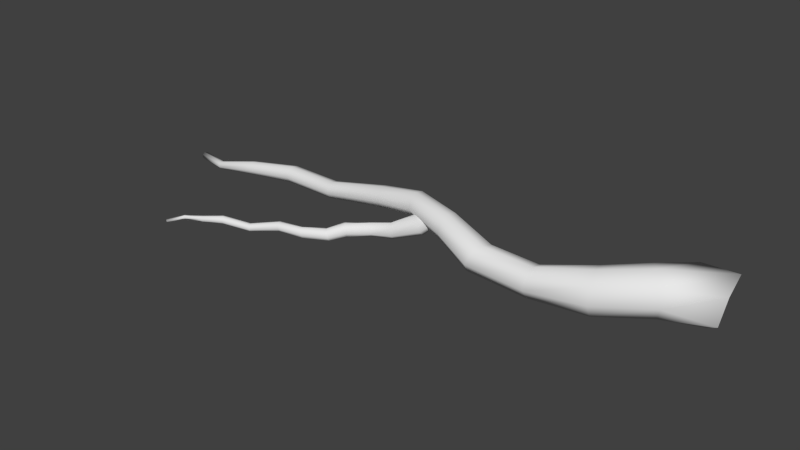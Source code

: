 # Source: Branches.blend  (saved by Blender 2.76.0; exported with 4.5.12 LTS)
import bpy
from mathutils import Matrix  # noqa: F401  (used for matrix-valued properties, if any)

bpy.ops.wm.read_factory_settings(use_empty=True)
scene = bpy.context.scene
scene.name = 'Scene'

# ---- collections
col_collection_1 = bpy.data.collections.new('Collection 1'); scene.collection.children.link(col_collection_1)

# ---- materials (node trees are filled in below, after node groups)
mat_branches_1 = bpy.data.materials.new('Branches_1')
mat_branches_1.alpha_threshold = 0.0
mat_branches_1.use_transparent_shadow = False
mat_branches_1.roughness = 0.5
mat_branches_1.line_color = (0.0, 0.0, 0.0, 1.0)

# ---- material node trees

# ---- world
world_world = bpy.data.worlds.new('World'); scene.world = world_world
world_world.color = (0.05088, 0.05088, 0.05088)
world_world.use_sun_shadow = False
world_world.sun_shadow_jitter_overblur = 0.0
world_world.cycles.sampling_method = 'MANUAL'
world_world.cycles.sample_map_resolution = 256

# ---- meshes
me_branch_1 = bpy.data.meshes.new('Branch_1')
me_branch_1.from_pydata([(1.697, 0.05275, -0.2096), (0.8576, 0.05713, 0.2642), (1.383, 0.04147, -0.4308), (0.8196, 0.02172, 0.112), (1.332, 0.07285, -0.709), (0.7772, 0.1106, -0.02157), (1.333, 0.274, -0.5198), (0.767, 0.2835, -0.04492), (1.422, 0.4387, -0.5283), (0.7901, 0.4292, 0.04276), (1.812, 0.4986, -0.4446), (0.8279, 0.4602, 0.1889), (1.826, 0.3841, -0.2243), (0.8569, 0.3629, 0.3146), (1.807, 0.1405, -0.1296), (0.8679, 0.1956, 0.3457), (1.382, 0.2395, 0.07399), (1.351, 0.4165, 0.05158), (1.255, 0.5132, -0.06484), (1.152, 0.4723, -0.2091), (1.105, 0.3143, -0.2927), (1.127, 0.1374, -0.2792), (1.22, 0.04445, -0.1538), (1.33, 0.08545, -0.01103), (0.252, 0.02279, 0.3058), (0.2547, 0.002595, 0.1971), (0.2623, 0.07555, 0.1087), (0.2708, 0.1972, 0.08974), (0.2737, 0.2969, 0.1529), (0.2684, 0.3159, 0.2607), (0.2596, 0.2473, 0.3557), (0.2537, 0.1268, 0.3753), (-0.3269, 0.1193, 0.3893), (-0.3083, 0.08912, 0.2709), (-0.2635, 0.1447, 0.169), (-0.2188, 0.2537, 0.1437), (-0.2003, 0.3521, 0.2095), (-0.2187, 0.3821, 0.3278), (-0.2634, 0.3264, 0.4293), (-0.3083, 0.2177, 0.4551), (-0.698, 0.2702, 0.2989), (-0.6924, 0.2455, 0.1933), (-0.6792, 0.2984, 0.09969), (-0.6663, 0.3979, 0.07306), (-0.6608, 0.4851, 0.1279), (-0.6662, 0.5095, 0.2329), (-0.6791, 0.4561, 0.3258), (-0.6922, 0.3569, 0.353), (-1.11, 0.3376, 0.1837), (-1.113, 0.3153, 0.08922), (-1.12, 0.3605, 0.003455), (-1.127, 0.4466, -0.02387), (-1.13, 0.5227, 0.02277), (-1.127, 0.5453, 0.1177), (-1.12, 0.5002, 0.2037), (-1.113, 0.4141, 0.2309), (-1.555, 0.2665, 0.1293), (-1.561, 0.2475, 0.04765), (-1.574, 0.289, -0.02471), (-1.588, 0.3664, -0.04535), (-1.594, 0.4346, -0.001926), (-1.589, 0.453, 0.07916), (-1.575, 0.4117, 0.1516), (-1.561, 0.3348, 0.1727), (-2.211, 0.1616, 0.1359), (-2.21, 0.1469, 0.06924), (-2.208, 0.1837, 0.01171), (-2.206, 0.2504, -0.002944), (-2.206, 0.3079, 0.03384), (-2.206, 0.3226, 0.1005), (-2.208, 0.2858, 0.1581), (-2.211, 0.2191, 0.1727), (-2.792, 0.155, 0.1139), (-2.791, 0.1403, 0.04724), (-2.789, 0.177, -0.01029), (-2.787, 0.2437, -0.02495), (-2.786, 0.3013, 0.01185), (-2.787, 0.3159, 0.07855), (-2.789, 0.2792, 0.1361), (-2.791, 0.2125, 0.1507), (-3.245, 0.1393, 0.2031), (-3.247, 0.1289, 0.1524), (-3.257, 0.1585, 0.1101), (-3.269, 0.2107, 0.1008), (-3.276, 0.2549, 0.13), (-3.275, 0.2648, 0.1802), (-3.265, 0.2351, 0.2224), (-3.252, 0.1834, 0.2321), (-3.707, 0.08361, 0.2399), (-3.7, 0.07805, 0.2083), (-3.697, 0.09636, 0.182), (-3.7, 0.1281, 0.1767), (-3.706, 0.1545, 0.1952), (-3.713, 0.16, 0.2267), (-3.716, 0.1415, 0.2527), (-3.714, 0.1098, 0.2581), (-4.126, 0.03287, 0.1042), (-4.116, 0.02892, 0.07393), (-4.111, 0.04854, 0.04882), (-4.114, 0.08023, 0.04363), (-4.124, 0.1054, 0.0614), (-4.134, 0.1094, 0.09172), (-4.139, 0.08975, 0.1168), (-4.136, 0.05806, 0.122), (-0.9302, 0.3645, 0.07695), (-1.279, 0.1426, 0.269), (-0.9603, 0.4258, 0.09605), (-1.284, 0.1922, 0.2681), (-0.9407, 0.4795, 0.1382), (-1.278, 0.2483, 0.289), (-0.8822, 0.4951, 0.1795), (-1.26, 0.2678, 0.322), (-0.8222, 0.4598, 0.1968), (-1.248, 0.2153, 0.3535), (-0.7934, 0.3971, 0.1784), (-1.233, 0.1444, 0.3555), (-0.8124, 0.3437, 0.1351), (-1.234, 0.1063, 0.3276), (-0.868, 0.3307, 0.09235), (-1.256, 0.1082, 0.2929), (-0.9818, 0.2165, 0.1731), (-0.9458, 0.2083, 0.2334), (-0.9429, 0.2566, 0.2893), (-0.974, 0.3397, 0.297), (-1.012, 0.3946, 0.2551), (-1.052, 0.3838, 0.2048), (-1.063, 0.3339, 0.1637), (-1.035, 0.2674, 0.1491), (-1.487, 0.1212, 0.3248), (-1.493, 0.1615, 0.3202), (-1.48, 0.2035, 0.3485), (-1.46, 0.232, 0.3953), (-1.43, 0.1792, 0.4183), (-1.423, 0.1279, 0.4199), (-1.439, 0.09388, 0.3972), (-1.463, 0.09062, 0.3572), (-1.698, 0.09449, 0.4745), (-1.71, 0.1499, 0.4688), (-1.691, 0.1989, 0.4899), (-1.653, 0.2125, 0.526), (-1.619, 0.184, 0.5571), (-1.607, 0.1287, 0.5631), (-1.625, 0.08064, 0.541), (-1.663, 0.06629, 0.5046), (-1.783, 0.07039, 0.6042), (-1.8, 0.1174, 0.6039), (-1.793, 0.1584, 0.6309), (-1.768, 0.1695, 0.6697), (-1.739, 0.1446, 0.6971), (-1.722, 0.09785, 0.6974), (-1.729, 0.05711, 0.6701), (-1.754, 0.04581, 0.6315), (-1.961, 0.08082, 0.7453), (-1.973, 0.1232, 0.7426), (-1.973, 0.1651, 0.7676), (-1.96, 0.1798, 0.8056), (-1.942, 0.1583, 0.8345), (-1.93, 0.1133, 0.8376), (-1.93, 0.07433, 0.8127), (-1.944, 0.06197, 0.7745), (-2.186, 0.1163, 0.8287), (-2.194, 0.1533, 0.8241), (-2.192, 0.1839, 0.8457), (-2.182, 0.1919, 0.881), (-2.17, 0.1718, 0.9095), (-2.162, 0.1348, 0.9139), (-2.164, 0.1027, 0.8922), (-2.173, 0.09453, 0.8569), (-2.494, 0.05391, 0.9449), (-2.499, 0.0844, 0.9406), (-2.491, 0.11, 0.9563), (-2.475, 0.1155, 0.9829), (-2.461, 0.09764, 1.005), (-2.457, 0.06716, 1.009), (-2.465, 0.04172, 0.9935), (-2.481, 0.03623, 0.9669), (-2.735, 0.1041, 1.066), (-2.739, 0.1348, 1.062), (-2.732, 0.1607, 1.078), (-2.717, 0.1665, 1.105), (-2.703, 0.1489, 1.127), (-2.699, 0.1182, 1.131), (-2.706, 0.09241, 1.115), (-2.721, 0.08656, 1.088), (-2.918, 0.09075, 1.152), (-2.922, 0.1154, 1.151), (-2.921, 0.1328, 1.168), (-2.915, 0.1335, 1.192), (-2.907, 0.1181, 1.21), (-2.903, 0.09525, 1.21), (-2.905, 0.07696, 1.193), (-2.91, 0.07407, 1.169), (-3.115, 0.09659, 1.23), (-3.114, 0.108, 1.241), (-3.11, 0.1087, 1.256), (-3.104, 0.09744, 1.264), (-3.1, 0.08212, 1.262), (-3.101, 0.07131, 1.251), (-3.106, 0.07097, 1.237), (-3.112, 0.08128, 1.228), (-3.298, 0.03657, 1.313), (-3.296, 0.03811, 1.328), (-3.29, 0.0295, 1.338), (-3.285, 0.0158, 1.339), (-3.282, 0.005014, 1.329), (-3.285, 0.003474, 1.314), (-3.291, 0.01208, 1.304), (-3.296, 0.02579, 1.303)], [], [(18, 11, 13, 17), (23, 1, 3, 22), (22, 3, 5, 21), (17, 13, 15, 16), (20, 7, 9, 19), (11, 29, 30, 13), (21, 5, 7, 20), (19, 9, 11, 18), (10, 18, 17, 12), (10, 12, 8), (16, 15, 1, 23), (0, 23, 22, 2), (6, 20, 19, 8), (12, 17, 16, 14), (2, 22, 21, 4), (8, 19, 18, 10), (14, 16, 23, 0), (4, 21, 20, 6), (30, 38, 39, 31), (9, 28, 29, 11), (7, 27, 28, 9), (3, 25, 26, 5), (13, 30, 31, 15), (5, 26, 27, 7), (1, 24, 25, 3), (15, 31, 24, 1), (34, 42, 43, 35), (24, 32, 33, 25), (31, 39, 32, 24), (25, 33, 34, 26), (28, 36, 37, 29), (27, 35, 36, 28), (26, 34, 35, 27), (29, 37, 38, 30), (44, 52, 53, 45), (37, 45, 46, 38), (38, 46, 47, 39), (32, 40, 41, 33), (39, 47, 40, 32), (33, 41, 42, 34), (36, 44, 45, 37), (35, 43, 44, 36), (55, 63, 56, 48), (43, 51, 52, 44), (42, 50, 51, 43), (45, 53, 54, 46), (46, 54, 55, 47), (40, 48, 49, 41), (47, 55, 48, 40), (41, 49, 50, 42), (62, 70, 71, 63), (49, 57, 58, 50), (52, 60, 61, 53), (51, 59, 60, 52), (50, 58, 59, 51), (53, 61, 62, 54), (54, 62, 63, 55), (48, 56, 57, 49), (67, 75, 76, 68), (56, 64, 65, 57), (63, 71, 64, 56), (57, 65, 66, 58), (60, 68, 69, 61), (59, 67, 68, 60), (58, 66, 67, 59), (61, 69, 70, 62), (76, 84, 85, 77), (66, 74, 75, 67), (69, 77, 78, 70), (70, 78, 79, 71), (64, 72, 73, 65), (71, 79, 72, 64), (65, 73, 74, 66), (68, 76, 77, 69), (80, 88, 89, 81), (75, 83, 84, 76), (74, 82, 83, 75), (77, 85, 86, 78), (78, 86, 87, 79), (72, 80, 81, 73), (79, 87, 80, 72), (73, 81, 82, 74), (93, 101, 102, 94), (87, 95, 88, 80), (81, 89, 90, 82), (84, 92, 93, 85), (83, 91, 92, 84), (82, 90, 91, 83), (85, 93, 94, 86), (86, 94, 95, 87), (96, 103, 102, 101, 100, 99, 98, 97), (94, 102, 103, 95), (88, 96, 97, 89), (95, 103, 96, 88), (89, 97, 98, 90), (92, 100, 101, 93), (91, 99, 100, 92), (90, 98, 99, 91), (122, 115, 117, 121), (127, 105, 107, 126), (126, 107, 109, 125), (121, 117, 119, 120), (124, 111, 113, 123), (115, 133, 134, 117), (125, 109, 111, 124), (123, 113, 115, 122), (114, 122, 121, 116), (120, 119, 105, 127), (104, 127, 126, 106), (110, 124, 123, 112), (116, 121, 120, 118), (106, 126, 125, 108), (112, 123, 122, 114), (118, 120, 127, 104), (108, 125, 124, 110), (134, 142, 143, 135), (113, 132, 133, 115), (111, 131, 132, 113), (107, 129, 130, 109), (117, 134, 135, 119), (109, 130, 131, 111), (105, 128, 129, 107), (119, 135, 128, 105), (138, 146, 147, 139), (128, 136, 137, 129), (135, 143, 136, 128), (129, 137, 138, 130), (132, 140, 141, 133), (131, 139, 140, 132), (130, 138, 139, 131), (133, 141, 142, 134), (148, 156, 157, 149), (141, 149, 150, 142), (142, 150, 151, 143), (136, 144, 145, 137), (143, 151, 144, 136), (137, 145, 146, 138), (140, 148, 149, 141), (139, 147, 148, 140), (159, 167, 160, 152), (147, 155, 156, 148), (146, 154, 155, 147), (149, 157, 158, 150), (150, 158, 159, 151), (144, 152, 153, 145), (151, 159, 152, 144), (145, 153, 154, 146), (166, 174, 175, 167), (153, 161, 162, 154), (156, 164, 165, 157), (155, 163, 164, 156), (154, 162, 163, 155), (157, 165, 166, 158), (158, 166, 167, 159), (152, 160, 161, 153), (171, 179, 180, 172), (160, 168, 169, 161), (167, 175, 168, 160), (161, 169, 170, 162), (164, 172, 173, 165), (163, 171, 172, 164), (162, 170, 171, 163), (165, 173, 174, 166), (180, 188, 189, 181), (170, 178, 179, 171), (173, 181, 182, 174), (174, 182, 183, 175), (168, 176, 177, 169), (175, 183, 176, 168), (169, 177, 178, 170), (172, 180, 181, 173), (184, 192, 193, 185), (179, 187, 188, 180), (178, 186, 187, 179), (181, 189, 190, 182), (182, 190, 191, 183), (176, 184, 185, 177), (183, 191, 184, 176), (177, 185, 186, 178), (197, 205, 206, 198), (191, 199, 192, 184), (185, 193, 194, 186), (188, 196, 197, 189), (187, 195, 196, 188), (186, 194, 195, 187), (189, 197, 198, 190), (190, 198, 199, 191), (200, 207, 206, 205, 204, 203, 202, 201), (198, 206, 207, 199), (192, 200, 201, 193), (199, 207, 200, 192), (193, 201, 202, 194), (196, 204, 205, 197), (195, 203, 204, 196), (194, 202, 203, 195), (12, 14, 8), (8, 14, 6), (14, 0, 6), (2, 6, 0), (4, 6, 2)])
me_branch_1.polygons.foreach_set('use_smooth', [True] * 200)
_uv = me_branch_1.uv_layers.new(name='UVMap')
_uv.uv.foreach_set('vector', [0.4963, 0.05452, 0.497, 0.1198, 0.5804, 0.1241, 0.6019, 0.05547, 0.8135, 0.06302, 0.7505, 0.1307, 0.8404, 0.1333, 0.927, 0.06975, 0.02603, 0.07144, 0.09642, 0.136, 0.1926, 0.1282, 0.1392, 0.06363, 0.6019, 0.05547, 0.5804, 0.1241, 0.666, 0.1284, 0.7058, 0.05854, 0.2601, 0.05768, 0.3019, 0.1219, 0.4081, 0.1186, 0.3834, 0.05498, 0.497, 0.1198, 0.4852, 0.2105, 0.5647, 0.2141, 0.5804, 0.1241, 0.1392, 0.06363, 0.1926, 0.1282, 0.3019, 0.1219, 0.2601, 0.05768, 0.3834, 0.05498, 0.4081, 0.1186, 0.497, 0.1198, 0.4963, 0.05452, 0.4777, 2.98e-08, 0.4963, 0.05452, 0.6019, 0.05547, 0.6075, 0.003813, 0.3967, 0.5418, 0.299, 0.526, 0.4911, 0.5326, 0.7058, 0.05854, 0.666, 0.1284, 0.7505, 0.1307, 0.8135, 0.06302, 0.8693, 0.02037, 0.8135, 0.06302, 0.927, 0.06975, 0.9982, 0.02747, 0.2287, 0.007276, 0.2601, 0.05768, 0.3834, 0.05498, 0.3512, 0.001018, 0.6075, 0.003813, 0.6019, 0.05547, 0.7058, 0.05854, 0.7397, 0.01119, 0.0, 0.02924, 0.02603, 0.07144, 0.1392, 0.06363, 0.1128, 0.01789, 0.3512, 0.001018, 0.3834, 0.05498, 0.4963, 0.05452, 0.4777, 2.98e-08, 0.7397, 0.01119, 0.7058, 0.05854, 0.8135, 0.06302, 0.8693, 0.02037, 0.1128, 0.01789, 0.1392, 0.06363, 0.2601, 0.05768, 0.2287, 0.007276, 0.5647, 0.2141, 0.5656, 0.2943, 0.6291, 0.2972, 0.6448, 0.2156, 0.4081, 0.1186, 0.4108, 0.2074, 0.4852, 0.2105, 0.497, 0.1198, 0.3019, 0.1219, 0.3297, 0.2076, 0.4108, 0.2074, 0.4081, 0.1186, 0.09642, 0.136, 0.1842, 0.2161, 0.2518, 0.211, 0.1926, 0.1282, 0.5804, 0.1241, 0.5647, 0.2141, 0.6448, 0.2156, 0.666, 0.1284, 0.1926, 0.1282, 0.2518, 0.211, 0.3297, 0.2076, 0.3019, 0.1219, 0.7505, 0.1307, 0.7239, 0.2155, 0.7898, 0.2147, 0.8404, 0.1333, 0.666, 0.1284, 0.6448, 0.2156, 0.7239, 0.2155, 0.7505, 0.1307, 0.2741, 0.2931, 0.3216, 0.3567, 0.3793, 0.357, 0.3468, 0.2884, 0.7239, 0.2155, 0.6918, 0.2979, 0.7613, 0.297, 0.7898, 0.2147, 0.6448, 0.2156, 0.6291, 0.2972, 0.6918, 0.2979, 0.7239, 0.2155, 0.1842, 0.2161, 0.2041, 0.2995, 0.2741, 0.2931, 0.2518, 0.211, 0.4108, 0.2074, 0.4217, 0.2872, 0.4967, 0.2901, 0.4852, 0.2105, 0.3297, 0.2076, 0.3468, 0.2884, 0.4217, 0.2872, 0.4108, 0.2074, 0.2518, 0.211, 0.2741, 0.2931, 0.3468, 0.2884, 0.3297, 0.2076, 0.4852, 0.2105, 0.4967, 0.2901, 0.5656, 0.2943, 0.5647, 0.2141, 0.4363, 0.3562, 0.4435, 0.4172, 0.4923, 0.4147, 0.4934, 0.3543, 0.4967, 0.2901, 0.4934, 0.3543, 0.5499, 0.3521, 0.5656, 0.2943, 0.5656, 0.2943, 0.5499, 0.3521, 0.6055, 0.3509, 0.6291, 0.2972, 0.6918, 0.2979, 0.6632, 0.3519, 0.7225, 0.3552, 0.7613, 0.297, 0.6291, 0.2972, 0.6055, 0.3509, 0.6632, 0.3519, 0.6918, 0.2979, 0.2041, 0.2995, 0.2598, 0.3565, 0.3216, 0.3567, 0.2741, 0.2931, 0.4217, 0.2872, 0.4363, 0.3562, 0.4934, 0.3543, 0.4967, 0.2901, 0.3468, 0.2884, 0.3793, 0.357, 0.4363, 0.3562, 0.4217, 0.2872, 0.5924, 0.4112, 0.5896, 0.4754, 0.6353, 0.4769, 0.6429, 0.4127, 0.3793, 0.357, 0.3981, 0.4186, 0.4435, 0.4172, 0.4363, 0.3562, 0.3216, 0.3567, 0.3498, 0.4182, 0.3981, 0.4186, 0.3793, 0.357, 0.4934, 0.3543, 0.4923, 0.4147, 0.5423, 0.4122, 0.5499, 0.3521, 0.5499, 0.3521, 0.5423, 0.4122, 0.5924, 0.4112, 0.6055, 0.3509, 0.6632, 0.3519, 0.6429, 0.4127, 0.6969, 0.4164, 0.7225, 0.3552, 0.6055, 0.3509, 0.5924, 0.4112, 0.6429, 0.4127, 0.6632, 0.3519, 0.2598, 0.3565, 0.297, 0.4167, 0.3498, 0.4182, 0.3216, 0.3567, 0.5437, 0.4754, 0.539, 0.5664, 0.5774, 0.5678, 0.5896, 0.4754, 0.297, 0.4167, 0.3139, 0.4789, 0.3611, 0.4794, 0.3498, 0.4182, 0.4435, 0.4172, 0.4498, 0.4779, 0.496, 0.4764, 0.4923, 0.4147, 0.3981, 0.4186, 0.4054, 0.479, 0.4498, 0.4779, 0.4435, 0.4172, 0.3498, 0.4182, 0.3611, 0.4794, 0.4054, 0.479, 0.3981, 0.4186, 0.4923, 0.4147, 0.496, 0.4764, 0.5437, 0.4754, 0.5423, 0.4122, 0.5423, 0.4122, 0.5437, 0.4754, 0.5896, 0.4754, 0.5924, 0.4112, 0.6429, 0.4127, 0.6353, 0.4769, 0.6827, 0.4792, 0.6969, 0.4164, 0.4181, 0.5669, 0.4224, 0.6456, 0.4583, 0.6454, 0.4586, 0.5658, 0.6353, 0.4769, 0.6153, 0.5689, 0.6535, 0.5694, 0.6827, 0.4792, 0.5896, 0.4754, 0.5774, 0.5678, 0.6153, 0.5689, 0.6353, 0.4769, 0.3139, 0.4789, 0.3395, 0.5695, 0.3784, 0.5684, 0.3611, 0.4794, 0.4498, 0.4779, 0.4586, 0.5658, 0.4993, 0.5656, 0.496, 0.4764, 0.4054, 0.479, 0.4181, 0.5669, 0.4586, 0.5658, 0.4498, 0.4779, 0.3611, 0.4794, 0.3784, 0.5684, 0.4181, 0.5669, 0.4054, 0.479, 0.496, 0.4764, 0.4993, 0.5656, 0.539, 0.5664, 0.5437, 0.4754, 0.4583, 0.6454, 0.4674, 0.7119, 0.4947, 0.7126, 0.4949, 0.6461, 0.3784, 0.5684, 0.3862, 0.6468, 0.4224, 0.6456, 0.4181, 0.5669, 0.4993, 0.5656, 0.4949, 0.6461, 0.5325, 0.6474, 0.539, 0.5664, 0.539, 0.5664, 0.5325, 0.6474, 0.5715, 0.6486, 0.5774, 0.5678, 0.6153, 0.5689, 0.6109, 0.649, 0.6496, 0.6488, 0.6535, 0.5694, 0.5774, 0.5678, 0.5715, 0.6486, 0.6109, 0.649, 0.6153, 0.5689, 0.3395, 0.5695, 0.3499, 0.6485, 0.3862, 0.6468, 0.3784, 0.5684, 0.4586, 0.5658, 0.4583, 0.6454, 0.4949, 0.6461, 0.4993, 0.5656, 0.5823, 0.7124, 0.5496, 0.7756, 0.5677, 0.7755, 0.6112, 0.7126, 0.4224, 0.6456, 0.4385, 0.7113, 0.4674, 0.7119, 0.4583, 0.6454, 0.3862, 0.6468, 0.4085, 0.7113, 0.4385, 0.7113, 0.4224, 0.6456, 0.4949, 0.6461, 0.4947, 0.7126, 0.5228, 0.7128, 0.5325, 0.6474, 0.5325, 0.6474, 0.5228, 0.7128, 0.5526, 0.7126, 0.5715, 0.6486, 0.6109, 0.649, 0.5823, 0.7124, 0.6112, 0.7126, 0.6496, 0.6488, 0.5715, 0.6486, 0.5526, 0.7126, 0.5823, 0.7124, 0.6109, 0.649, 0.3499, 0.6485, 0.3796, 0.7122, 0.4085, 0.7113, 0.3862, 0.6468, 0.4957, 0.7746, 0.4947, 0.8358, 0.5127, 0.8358, 0.5136, 0.7751, 0.5526, 0.7126, 0.5315, 0.7754, 0.5496, 0.7756, 0.5823, 0.7124, 0.3796, 0.7122, 0.4204, 0.7756, 0.4386, 0.7748, 0.4085, 0.7113, 0.4674, 0.7119, 0.4769, 0.7742, 0.4957, 0.7746, 0.4947, 0.7126, 0.4385, 0.7113, 0.4574, 0.7743, 0.4769, 0.7742, 0.4674, 0.7119, 0.4085, 0.7113, 0.4386, 0.7748, 0.4574, 0.7743, 0.4385, 0.7113, 0.4947, 0.7126, 0.4957, 0.7746, 0.5136, 0.7751, 0.5228, 0.7128, 0.5228, 0.7128, 0.5136, 0.7751, 0.5315, 0.7754, 0.5526, 0.7126, 0.06704, 0.3028, 0.07242, 0.3028, 0.07622, 0.3019, 0.07622, 0.3005, 0.07242, 0.2996, 0.06704, 0.2996, 0.06324, 0.3005, 0.06324, 0.3019, 0.5136, 0.7751, 0.5127, 0.8358, 0.5314, 0.8357, 0.5315, 0.7754, 0.5496, 0.7756, 0.5499, 0.8356, 0.568, 0.8356, 0.5677, 0.7755, 0.5315, 0.7754, 0.5314, 0.8357, 0.5499, 0.8356, 0.5496, 0.7756, 0.4204, 0.7756, 0.4255, 0.8356, 0.4428, 0.8356, 0.4386, 0.7748, 0.4769, 0.7742, 0.4772, 0.8358, 0.4947, 0.8358, 0.4957, 0.7746, 0.4574, 0.7743, 0.46, 0.8357, 0.4772, 0.8358, 0.4769, 0.7742, 0.4386, 0.7748, 0.4428, 0.8356, 0.46, 0.8357, 0.4574, 0.7743, 0.3464, 0.9649, 0.3009, 0.9187, 0.2729, 0.9196, 0.303, 0.9648, 0.2179, 0.9647, 0.2205, 0.9187, 0.1897, 0.9203, 0.1732, 0.9658, 0.1732, 0.9658, 0.1897, 0.9203, 0.1511, 0.9228, 0.1336, 0.9685, 0.303, 0.9648, 0.2729, 0.9196, 0.2489, 0.919, 0.2628, 0.9652, 0.09533, 0.9709, 0.1237, 0.9244, 0.08286, 0.9214, 0.0508, 0.9686, 0.3009, 0.9187, 0.2879, 0.8889, 0.2619, 0.8883, 0.2729, 0.9196, 0.1336, 0.9685, 0.1511, 0.9228, 0.1237, 0.9244, 0.09533, 0.9709, 0.0508, 0.9686, 0.08286, 0.9214, 0.03826, 0.9192, 0.0, 0.9659, 0.3358, 1.0, 0.3464, 0.9649, 0.303, 0.9648, 0.2964, 0.9957, 0.2628, 0.9652, 0.2489, 0.919, 0.2205, 0.9187, 0.2179, 0.9647, 0.2119, 0.9886, 0.2179, 0.9647, 0.1732, 0.9658, 0.1706, 0.9892, 0.09516, 0.9976, 0.09533, 0.9709, 0.0508, 0.9686, 0.05489, 1.0, 0.2964, 0.9957, 0.303, 0.9648, 0.2628, 0.9652, 0.255, 0.9913, 0.1706, 0.9892, 0.1732, 0.9658, 0.1336, 0.9685, 0.1329, 0.9929, 0.05489, 1.0, 0.0508, 0.9686, 0.0, 0.9659, 0.01289, 0.9995, 0.255, 0.9913, 0.2628, 0.9652, 0.2179, 0.9647, 0.2119, 0.9886, 0.1329, 0.9929, 0.1336, 0.9685, 0.09533, 0.9709, 0.09516, 0.9976, 0.2619, 0.8883, 0.2673, 0.8542, 0.2358, 0.8537, 0.2355, 0.8881, 0.08286, 0.9214, 0.08577, 0.8905, 0.05504, 0.8904, 0.03826, 0.9192, 0.1237, 0.9244, 0.1236, 0.8891, 0.08577, 0.8905, 0.08286, 0.9214, 0.1897, 0.9203, 0.1859, 0.8881, 0.1571, 0.889, 0.1511, 0.9228, 0.2729, 0.9196, 0.2619, 0.8883, 0.2355, 0.8881, 0.2489, 0.919, 0.1511, 0.9228, 0.1571, 0.889, 0.1236, 0.8891, 0.1237, 0.9244, 0.2205, 0.9187, 0.2082, 0.8878, 0.1859, 0.8881, 0.1897, 0.9203, 0.2489, 0.919, 0.2355, 0.8881, 0.2082, 0.8878, 0.2205, 0.9187, 0.1495, 0.8551, 0.1443, 0.8283, 0.1126, 0.8274, 0.1218, 0.8561, 0.2082, 0.8878, 0.2067, 0.8538, 0.1779, 0.8543, 0.1859, 0.8881, 0.2355, 0.8881, 0.2358, 0.8537, 0.2067, 0.8538, 0.2082, 0.8878, 0.1859, 0.8881, 0.1779, 0.8543, 0.1495, 0.8551, 0.1571, 0.889, 0.08577, 0.8905, 0.09254, 0.8563, 0.05951, 0.8564, 0.05504, 0.8904, 0.1236, 0.8891, 0.1218, 0.8561, 0.09254, 0.8563, 0.08577, 0.8905, 0.1571, 0.889, 0.1495, 0.8551, 0.1218, 0.8561, 0.1236, 0.8891, 0.2879, 0.8889, 0.3009, 0.8546, 0.2673, 0.8542, 0.2619, 0.8883, 0.08149, 0.8278, 0.08778, 0.7884, 0.05916, 0.7901, 0.05105, 0.8294, 0.3009, 0.8546, 0.2967, 0.8272, 0.2677, 0.8294, 0.2673, 0.8542, 0.2673, 0.8542, 0.2677, 0.8294, 0.2399, 0.8309, 0.2358, 0.8537, 0.2067, 0.8538, 0.2104, 0.8311, 0.1777, 0.8299, 0.1779, 0.8543, 0.2358, 0.8537, 0.2399, 0.8309, 0.2104, 0.8311, 0.2067, 0.8538, 0.1779, 0.8543, 0.1777, 0.8299, 0.1443, 0.8283, 0.1495, 0.8551, 0.09254, 0.8563, 0.08149, 0.8278, 0.05105, 0.8294, 0.05951, 0.8564, 0.1218, 0.8561, 0.1126, 0.8274, 0.08149, 0.8278, 0.09254, 0.8563, 0.2277, 0.7931, 0.2083, 0.7526, 0.1835, 0.7529, 0.2027, 0.7932, 0.1126, 0.8274, 0.1132, 0.7879, 0.08778, 0.7884, 0.08149, 0.8278, 0.1443, 0.8283, 0.1412, 0.7891, 0.1132, 0.7879, 0.1126, 0.8274, 0.2967, 0.8272, 0.2801, 0.7884, 0.2538, 0.7913, 0.2677, 0.8294, 0.2677, 0.8294, 0.2538, 0.7913, 0.2277, 0.7931, 0.2399, 0.8309, 0.2104, 0.8311, 0.2027, 0.7932, 0.1735, 0.7914, 0.1777, 0.8299, 0.2399, 0.8309, 0.2277, 0.7931, 0.2027, 0.7932, 0.2104, 0.8311, 0.1777, 0.8299, 0.1735, 0.7914, 0.1412, 0.7891, 0.1443, 0.8283, 0.233, 0.7515, 0.2095, 0.7013, 0.1913, 0.7011, 0.2083, 0.7526, 0.1735, 0.7914, 0.1599, 0.7526, 0.1377, 0.7523, 0.1412, 0.7891, 0.08778, 0.7884, 0.0944, 0.7521, 0.07143, 0.7523, 0.05916, 0.7901, 0.1132, 0.7879, 0.1159, 0.752, 0.0944, 0.7521, 0.08778, 0.7884, 0.1412, 0.7891, 0.1377, 0.7523, 0.1159, 0.752, 0.1132, 0.7879, 0.2801, 0.7884, 0.2571, 0.75, 0.233, 0.7515, 0.2538, 0.7913, 0.2538, 0.7913, 0.233, 0.7515, 0.2083, 0.7526, 0.2277, 0.7931, 0.2027, 0.7932, 0.1835, 0.7529, 0.1599, 0.7526, 0.1735, 0.7914, 0.114, 0.7018, 0.1091, 0.6588, 0.09134, 0.6593, 0.09313, 0.7026, 0.1835, 0.7529, 0.173, 0.7008, 0.1543, 0.7007, 0.1599, 0.7526, 0.2083, 0.7526, 0.1913, 0.7011, 0.173, 0.7008, 0.1835, 0.7529, 0.1599, 0.7526, 0.1543, 0.7007, 0.1346, 0.7011, 0.1377, 0.7523, 0.0944, 0.7521, 0.09313, 0.7026, 0.07347, 0.7029, 0.07143, 0.7523, 0.1159, 0.752, 0.114, 0.7018, 0.09313, 0.7026, 0.0944, 0.7521, 0.1377, 0.7523, 0.1346, 0.7011, 0.114, 0.7018, 0.1159, 0.752, 0.2571, 0.75, 0.228, 0.7012, 0.2095, 0.7013, 0.233, 0.7515, 0.09134, 0.6593, 0.0936, 0.6262, 0.07941, 0.6262, 0.0727, 0.6598, 0.1346, 0.7011, 0.1269, 0.6585, 0.1091, 0.6588, 0.114, 0.7018, 0.228, 0.7012, 0.2235, 0.6585, 0.2042, 0.6591, 0.2095, 0.7013, 0.2095, 0.7013, 0.2042, 0.6591, 0.1839, 0.6592, 0.1913, 0.7011, 0.173, 0.7008, 0.164, 0.6588, 0.145, 0.6585, 0.1543, 0.7007, 0.1913, 0.7011, 0.1839, 0.6592, 0.164, 0.6588, 0.173, 0.7008, 0.1543, 0.7007, 0.145, 0.6585, 0.1269, 0.6585, 0.1346, 0.7011, 0.09313, 0.7026, 0.09134, 0.6593, 0.0727, 0.6598, 0.07347, 0.7029, 0.1551, 0.6275, 0.1344, 0.5954, 0.1248, 0.5953, 0.1395, 0.6274, 0.1091, 0.6588, 0.1085, 0.6264, 0.0936, 0.6262, 0.09134, 0.6593, 0.1269, 0.6585, 0.1243, 0.627, 0.1085, 0.6264, 0.1091, 0.6588, 0.2235, 0.6585, 0.1994, 0.625, 0.1849, 0.6261, 0.2042, 0.6591, 0.2042, 0.6591, 0.1849, 0.6261, 0.1705, 0.627, 0.1839, 0.6592, 0.164, 0.6588, 0.1551, 0.6275, 0.1395, 0.6274, 0.145, 0.6585, 0.1839, 0.6592, 0.1705, 0.627, 0.1551, 0.6275, 0.164, 0.6588, 0.145, 0.6585, 0.1395, 0.6274, 0.1243, 0.627, 0.1269, 0.6585, 0.162, 0.5952, 0.1553, 0.5637, 0.1463, 0.564, 0.1529, 0.5954, 0.1705, 0.627, 0.1439, 0.5955, 0.1344, 0.5954, 0.1551, 0.6275, 0.1395, 0.6274, 0.1248, 0.5953, 0.1158, 0.5952, 0.1243, 0.627, 0.0936, 0.6262, 0.09707, 0.5951, 0.08752, 0.595, 0.07941, 0.6262, 0.1085, 0.6264, 0.1067, 0.5951, 0.09707, 0.5951, 0.0936, 0.6262, 0.1243, 0.627, 0.1158, 0.5952, 0.1067, 0.5951, 0.1085, 0.6264, 0.1994, 0.625, 0.162, 0.5952, 0.1529, 0.5954, 0.1849, 0.6261, 0.1849, 0.6261, 0.1529, 0.5954, 0.1439, 0.5955, 0.1705, 0.627, 0.09697, 0.09991, 0.09451, 0.09991, 0.09277, 0.1003, 0.09277, 0.101, 0.09451, 0.1014, 0.09697, 0.1014, 0.09872, 0.101, 0.09872, 0.1003, 0.1529, 0.5954, 0.1463, 0.564, 0.1374, 0.5639, 0.1439, 0.5955, 0.1344, 0.5954, 0.1283, 0.5636, 0.1192, 0.5632, 0.1248, 0.5953, 0.1439, 0.5955, 0.1374, 0.5639, 0.1283, 0.5636, 0.1344, 0.5954, 0.1248, 0.5953, 0.1192, 0.5632, 0.11, 0.5629, 0.1158, 0.5952, 0.09707, 0.5951, 0.09219, 0.5631, 0.08348, 0.5635, 0.08752, 0.595, 0.1067, 0.5951, 0.101, 0.5629, 0.09219, 0.5631, 0.09707, 0.5951, 0.1158, 0.5952, 0.11, 0.5629, 0.101, 0.5629, 0.1067, 0.5951, 0.299, 0.526, 0.3159, 0.5059, 0.4911, 0.5326, 0.4911, 0.5326, 0.3159, 0.5059, 0.5301, 0.5239, 0.3159, 0.5059, 0.4014, 0.4981, 0.5301, 0.5239, 0.5058, 0.4994, 0.5301, 0.5239, 0.4014, 0.4981, 0.5778, 0.5173, 0.5301, 0.5239, 0.5058, 0.4994])
me_branch_1.materials.append(mat_branches_1)
me_branch_1.use_remesh_preserve_volume = False
me_branch_1.use_remesh_preserve_attributes = False
me_branch_1.use_mirror_vertex_groups = False
me_branch_1.update()

# ---- objects
ob_branch_1 = bpy.data.objects.new('Branch_1', me_branch_1)

# ---- transforms, parenting, visibility, modifiers, constraints
ob_branch_1.location = (0.0, 0.0, 0.0)
ob_branch_1.rotation_euler = (1.571, 0.0, 0.0)
ob_branch_1.lineart.crease_threshold = 0.0

# ---- collection membership
col_collection_1.objects.link(ob_branch_1)

# ---- scene / render settings (as saved in the file)
scene.frame_start = 1; scene.frame_end = 250; scene.frame_set(1)
scene.render.engine = 'BLENDER_EEVEE_NEXT'
scene.render.resolution_percentage = 50
scene.render.dither_intensity = 0.0
scene.cycles.use_denoising = False
scene.cycles.samples = 10
scene.cycles.sampling_pattern = 'TABULATED_SOBOL'
scene.cycles.light_sampling_threshold = 0.0
scene.cycles.use_adaptive_sampling = False
scene.cycles.use_light_tree = False
scene.cycles.blur_glossy = 0.0
scene.cycles.pixel_filter_type = 'GAUSSIAN'
scene.cycles.sample_clamp_indirect = 0.0
scene.view_settings.view_transform = 'Standard'
bpy.context.view_layer.update()

# ---- added for rendering (the .blend has no active camera and no usable light): camera, sun
cam_auto = bpy.data.cameras.new('AutoCamera')
cam_auto.lens = 50.0
cam_auto.sensor_width = 36.0
cam_auto.clip_end = 1000.0
ob_auto_camera = bpy.data.objects.new('AutoCamera', cam_auto)
scene.collection.objects.link(ob_auto_camera)
ob_auto_camera.location = (4.69965, -7.3426, 4.95911)
ob_auto_camera.rotation_euler = (1.09748, -7.21219e-08, 0.694738)
scene.camera = ob_auto_camera
light_auto_sun = bpy.data.lights.new('AutoSun', 'SUN')
light_auto_sun.energy = 3.0
light_auto_sun.angle = 0.0523599
ob_auto_sun = bpy.data.objects.new('AutoSun', light_auto_sun)
scene.collection.objects.link(ob_auto_sun)
ob_auto_sun.rotation_euler = (0.872665, 0.174533, 0.523599)
bpy.context.view_layer.update()
